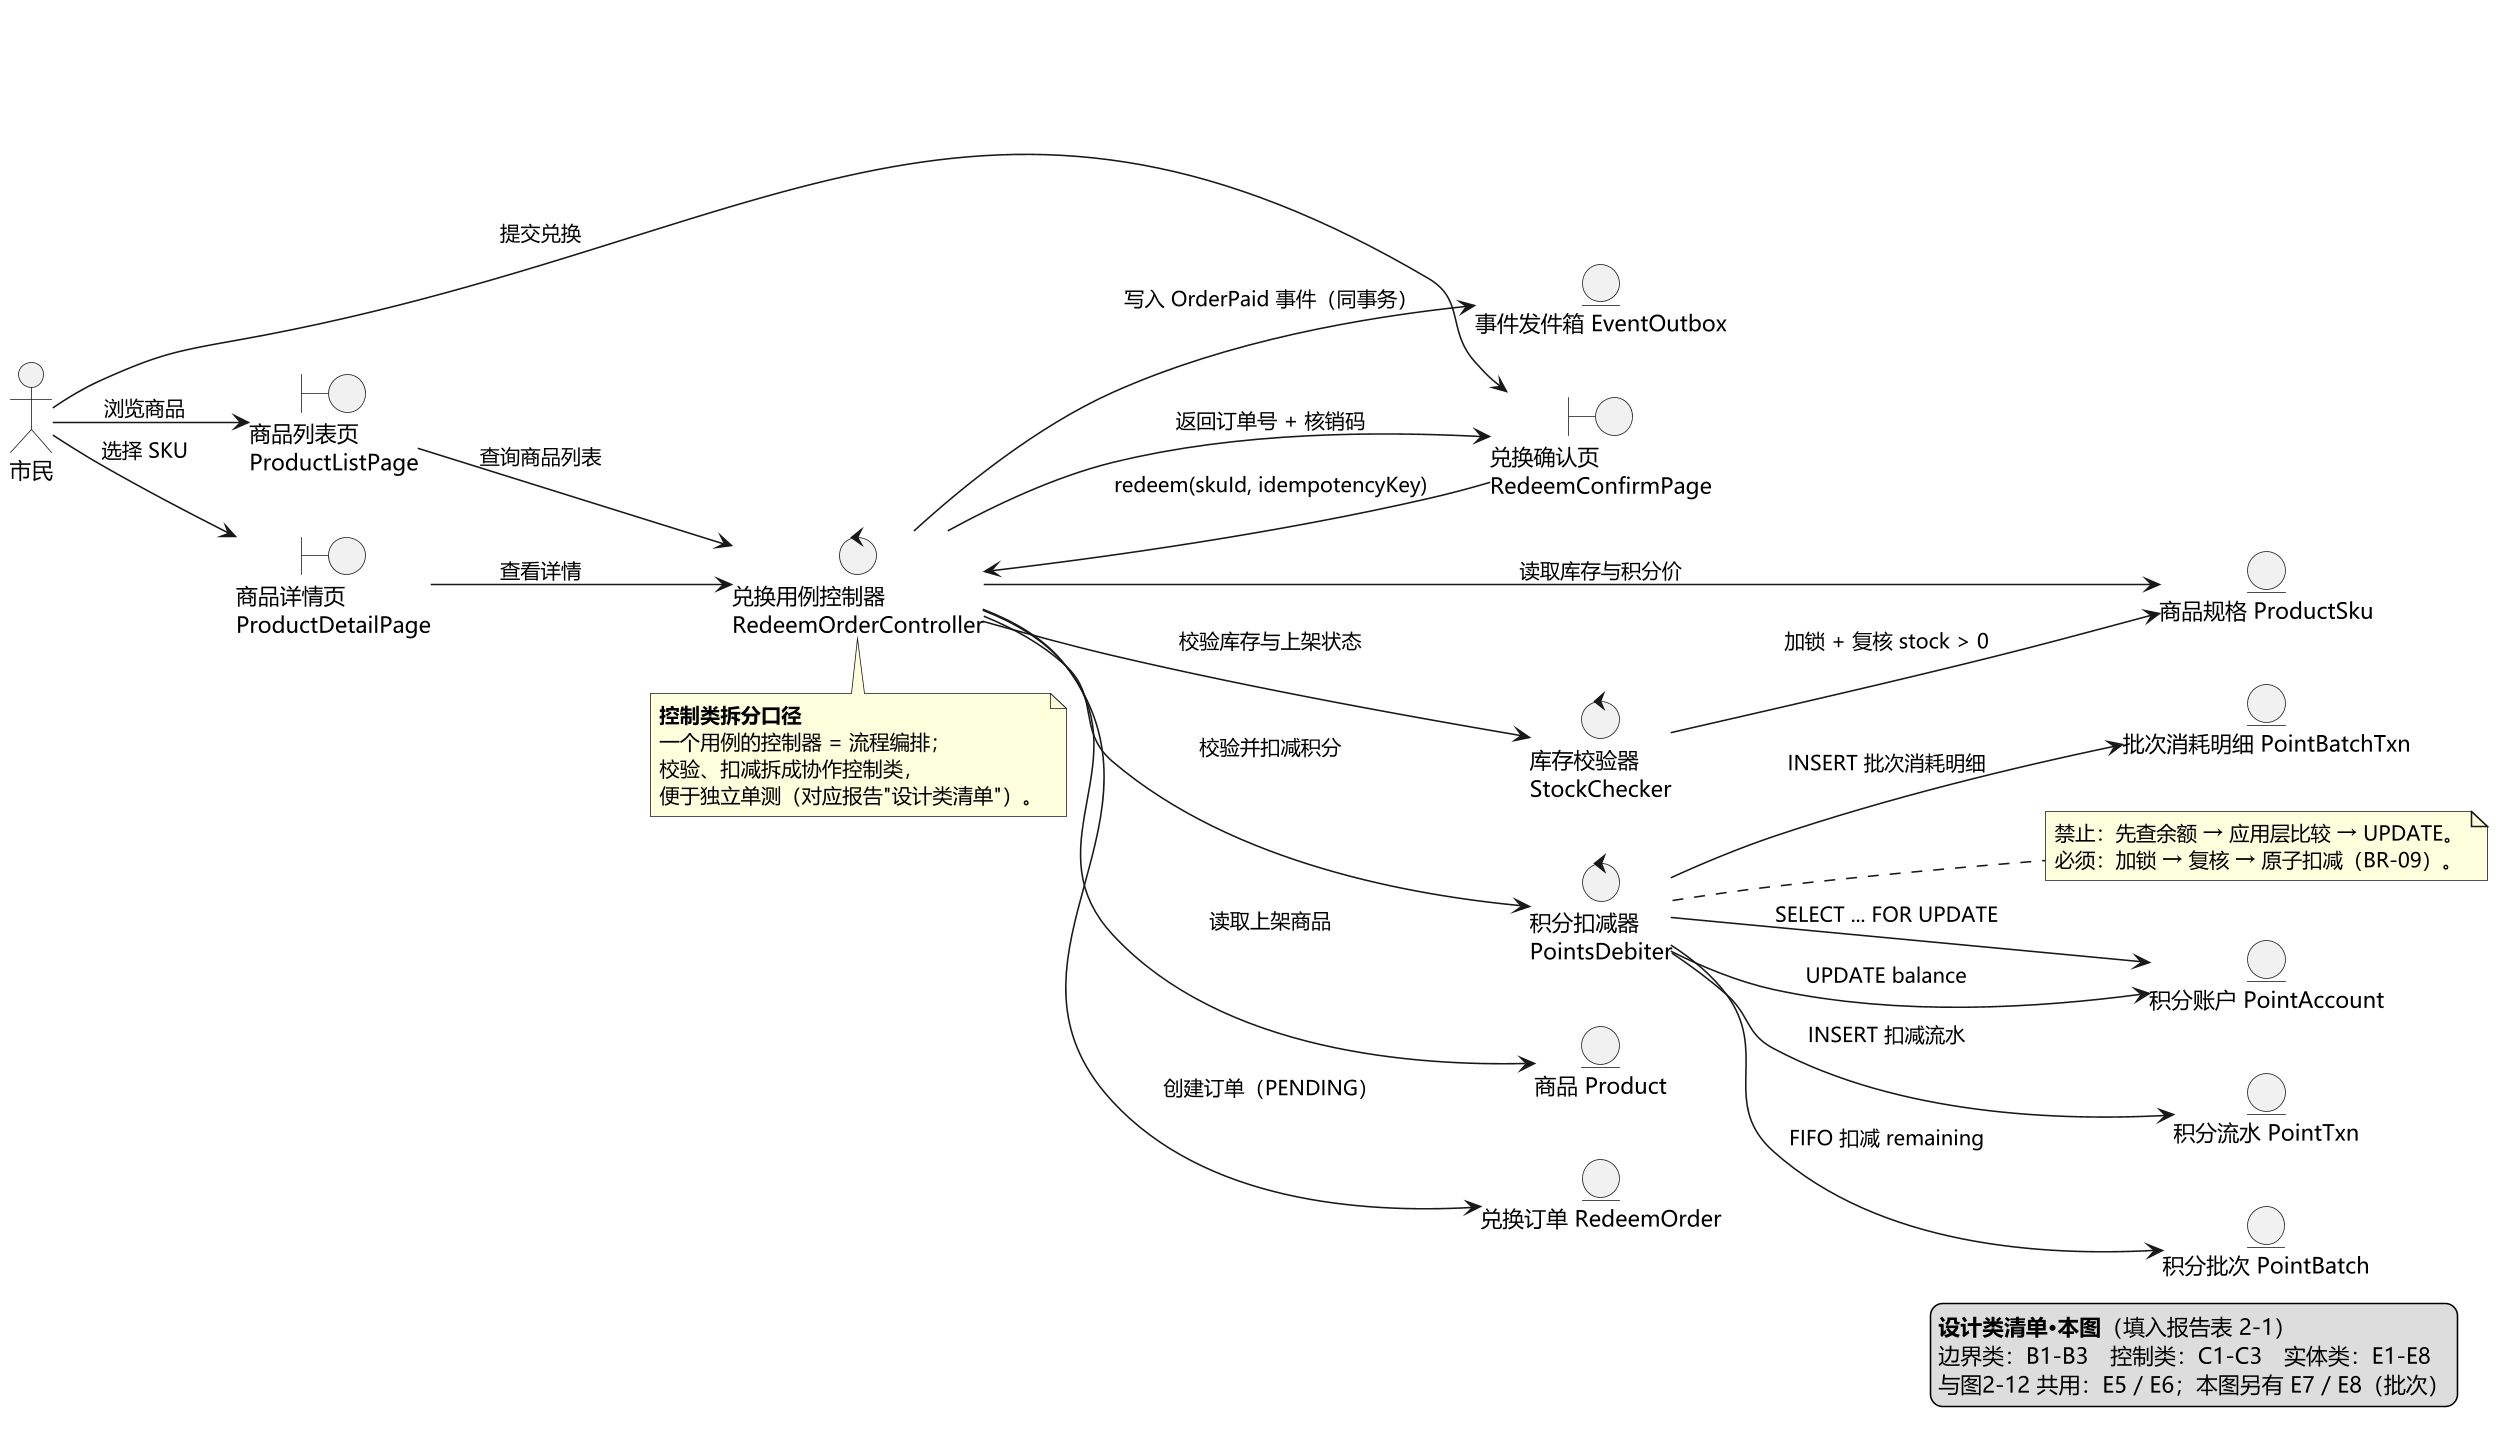

The diagram above was rendered by PlantUML. Its source (embedded in the PNG):
@startuml 图2-9 鲁棒图：兑换商品（UC-08 用例实现 · 参与者：市民）
' 依据：设计说明书 2.2.1（用例实现 · 设计模型）
' 拆分口径：一个参与者一张鲁棒图。本图只画市民（UC-08 兑换商品）；
'           运营管理员侧（UC-12 处理兑换订单）见图2-5。
' 鲁棒图约定（UML 非标准图，需在报告中说明）：
'   边界类 boundary —— 只与 actor 或控制类相连
'   控制类 control  —— 居中，承载用例流程
'   实体类 entity   —— 只与控制类相连（禁止 actor 直连实体）

skinparam defaultFontName "Microsoft YaHei"
skinparam dpi 150
skinparam shadowing false
left to right direction
skinparam rectangle {
  BackgroundColor #FFFFFF
  BorderColor #2E5C8A
}

actor "市民" as U

boundary "商品列表页\nProductListPage" as B1
boundary "商品详情页\nProductDetailPage" as B2
boundary "兑换确认页\nRedeemConfirmPage" as B3

control "兑换用例控制器\nRedeemOrderController" as C1
control "库存校验器\nStockChecker" as C2
control "积分扣减器\nPointsDebiter" as C3

entity "商品 Product" as E1
entity "商品规格 ProductSku" as E2
entity "积分账户 PointAccount" as E3
entity "积分流水 PointTxn" as E4
entity "兑换订单 RedeemOrder" as E5
entity "事件发件箱 EventOutbox" as E6
entity "积分批次 PointBatch" as E7
entity "批次消耗明细 PointBatchTxn" as E8

' ---------- UC-08 主成功场景：浏览 → 选规格 → 提交兑换 ----------
U --> B1 : 浏览商品
B1 --> C1 : 查询商品列表
C1 --> E1 : 读取上架商品
C1 --> E2 : 读取库存与积分价

U --> B2 : 选择 SKU
B2 --> C1 : 查看详情

U --> B3 : 提交兑换
B3 --> C1 : redeem(skuId, idempotencyKey)
C1 --> C2 : 校验库存与上架状态
C2 --> E2 : 加锁 + 复核 stock > 0
C1 --> C3 : 校验并扣减积分
C3 --> E3 : SELECT ... FOR UPDATE
C3 --> E4 : INSERT 扣减流水
C3 --> E3 : UPDATE balance
C3 --> E7 : FIFO 扣减 remaining
C3 --> E8 : INSERT 批次消耗明细
C1 --> E5 : 创建订单（PENDING）
C1 --> E6 : 写入 OrderPaid 事件（同事务）
C1 --> B3 : 返回订单号 + 核销码

note bottom of C1
  **控制类拆分口径**
  一个用例的控制器 = 流程编排；
  校验、扣减拆成协作控制类，
  便于独立单测（对应报告"设计类清单"）。
end note

note right of C3
  禁止：先查余额 → 应用层比较 → UPDATE。
  必须：加锁 → 复核 → 原子扣减（BR-09）。
end note

legend right
  **设计类清单·本图**（填入报告表 2-1）
  边界类：B1-B3　控制类：C1-C3　实体类：E1-E8
  与图2-12 共用：E5 / E6；本图另有 E7 / E8（批次）
endlegend

@enduml